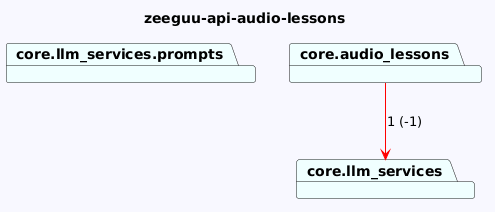

The diagram above was rendered by PlantUML. Its source (embedded in the PNG):
@startuml
skinparam backgroundColor GhostWhite
title zeeguu-api-audio-lessons
package "core.llm_services.prompts" #Azure
package "core.audio_lessons" #Azure
package "core.llm_services" #Azure

"core.audio_lessons"-->"core.llm_services" #Red : 1 (-1)
@enduml